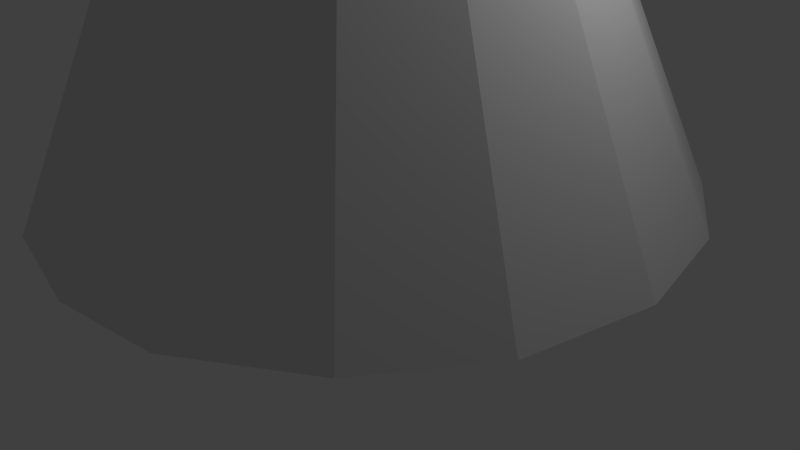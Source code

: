 # Source: tree2.blend  (saved by Blender 2.69.0; exported with 4.5.12 LTS)
import bpy
from mathutils import Matrix  # noqa: F401  (used for matrix-valued properties, if any)

bpy.ops.wm.read_factory_settings(use_empty=True)
scene = bpy.context.scene
scene.name = 'Scene'

# ---- collections
col_collection_1 = bpy.data.collections.new('Collection 1'); scene.collection.children.link(col_collection_1)

# ---- world
world_world = bpy.data.worlds.new('World'); scene.world = world_world
world_world.color = (0.05088, 0.05088, 0.05088)
world_world.use_sun_shadow = False
world_world.sun_shadow_jitter_overblur = 0.0
world_world.cycles.sampling_method = 'MANUAL'
world_world.cycles.sample_map_resolution = 256

# ---- cameras
cam_camera = bpy.data.cameras.new('Camera')
cam_camera.clip_end = 100.0
cam_camera.lens = 35.0
cam_camera.sensor_width = 32.0
cam_camera.sensor_height = 18.0
cam_camera.ortho_scale = 7.314
cam_camera.dof.focus_distance = 0.0
cam_camera.dof.aperture_fstop = 128.0

# ---- lights
light_lamp = bpy.data.lights.new('Lamp', 'POINT')
light_lamp.transmission_factor = 0.0
light_lamp.cutoff_distance = 30.0
light_lamp.energy = 100.0
light_lamp.shadow_buffer_clip_start = 1.001
light_lamp.shadow_soft_size = 0.1
light_lamp.shadow_maximum_resolution = 0.006
light_lamp.use_absolute_resolution = True
light_lamp.cycles.use_multiple_importance_sampling = False

# ---- meshes
me_cube_001 = bpy.data.meshes.new('Cube.001')
me_cube_001.from_pydata([(-1.0, -1.0, 0.0), (-1.0, 1.0, 0.0), (1.0, 1.0, 0.0), (1.0, -1.0, 0.0), (-2.918, -2.891, 1.0), (-2.796, 2.878, 1.0), (2.851, 2.864, 1.0), (2.783, -2.891, 1.0), (0.0, 0.0, 10.0), (0.0, 0.0, 10.0), (0.0, 0.0, 10.0), (0.0, 0.0, 10.0), (0.0, 4.0, 1.0), (0.0, 1.0, 0.0), (0.0, -4.0, 1.0), (0.0, -1.0, 0.0), (0.0, 0.0, 10.0), (0.0, 0.0, 10.0), (-4.0, 0.0, 1.0), (-1.0, 0.0, 0.0), (4.0, 0.0, 1.0), (1.0, 0.0, 0.0), (0.0, 0.0, 10.0), (0.0, 0.0, 10.0), (0.0, 0.0, 0.0), (0.0, 0.0, 10.0), (-0.5, 1.0, 0.0), (-1.6, -3.7, 1.0), (0.0, 0.0, 10.0), (-1.568, 3.717, 1.0), (-0.5, -1.0, 0.0), (0.0, 0.0, 10.0), (0.0, 0.0, 10.0), (-0.5, 0.0, 0.0), (1.527, 3.758, 1.0), (0.5, -1.0, 0.0), (0.0, 0.0, 10.0), (0.5, 1.0, 0.0), (1.4, -3.8, 1.0), (0.0, 0.0, 10.0), (0.5, 0.0, 0.0), (0.0, 0.0, 10.0), (-3.704, 1.568, 1.0), (1.0, 0.5, 0.0), (0.0, 0.0, 10.0), (-1.0, 0.5, 0.0), (3.663, 1.581, 1.0), (0.0, 0.0, 10.0), (0.0, 0.5, 0.0), (0.0, 0.0, 10.0), (0.0, 0.0, 10.0), (-0.5, 0.5, 0.0), (0.5, 0.5, 0.0), (0.0, 0.0, 10.0), (-1.0, -0.5, 0.0), (3.677, -1.609, 1.0), (0.0, 0.0, 10.0), (0.0, -0.5, 0.0), (0.0, 0.0, 10.0), (-3.8, -1.5, 1.0), (1.0, -0.5, 0.0), (0.0, 0.0, 10.0), (0.0, 0.0, 10.0), (-0.5, -0.5, 0.0), (0.5, -0.5, 0.0), (0.0, 0.0, 10.0)], [], [(42, 5, 1, 45), (34, 6, 2, 37), (55, 7, 3, 60), (27, 4, 0, 30), (52, 37, 2, 43), (38, 7, 11, 39), (50, 31, 9, 44), (46, 6, 10, 47), (29, 5, 9, 31), (59, 4, 8, 61), (29, 12, 13, 26), (38, 14, 15, 35), (51, 26, 13, 48), (27, 14, 17, 28), (53, 36, 16, 49), (34, 12, 16, 36), (59, 18, 19, 54), (46, 20, 21, 43), (64, 40, 21, 60), (62, 32, 22, 61), (55, 20, 23, 56), (42, 18, 22, 44), (63, 33, 24, 57), (65, 41, 25, 58), (14, 27, 30, 15), (49, 16, 31, 50), (12, 29, 31, 16), (5, 29, 26, 1), (45, 1, 26, 51), (4, 27, 28, 8), (58, 25, 32, 62), (54, 19, 33, 63), (12, 34, 37, 13), (48, 13, 37, 52), (14, 38, 39, 17), (7, 38, 35, 3), (47, 10, 36, 53), (6, 34, 36, 10), (57, 24, 40, 64), (56, 23, 41, 65), (18, 42, 45, 19), (40, 52, 43, 21), (32, 50, 44, 22), (20, 46, 47, 23), (33, 51, 48, 24), (41, 53, 49, 25), (6, 46, 43, 2), (5, 42, 44, 9), (25, 49, 50, 32), (19, 45, 51, 33), (24, 48, 52, 40), (23, 47, 53, 41), (20, 55, 60, 21), (18, 59, 61, 22), (4, 59, 54, 0), (35, 64, 60, 3), (28, 62, 61, 8), (7, 55, 56, 11), (30, 63, 57, 15), (39, 65, 58, 17), (17, 58, 62, 28), (0, 54, 63, 30), (15, 57, 64, 35), (11, 56, 65, 39)])
me_cube_001.use_remesh_preserve_volume = False
me_cube_001.use_remesh_preserve_attributes = False
me_cube_001.use_mirror_vertex_groups = False
me_cube_001.update()

# ---- objects
ob_cube = bpy.data.objects.new('Cube', me_cube_001)
ob_lamp = bpy.data.objects.new('Lamp', light_lamp)
ob_camera = bpy.data.objects.new('Camera', cam_camera)

# ---- transforms, parenting, visibility, modifiers, constraints
ob_cube.location = (0.0, 0.0, 0.0)
ob_cube.lineart.crease_threshold = 0.0
ob_lamp.location = (4.076, 1.005, 5.904)
ob_lamp.rotation_euler = (0.6503, 0.05522, 1.866)
ob_lamp.lock_rotations_4d = False
ob_lamp.empty_display_type = 'ARROWS'
ob_lamp.color = (0.0, 0.0, 0.0, 0.0)
ob_lamp.lineart.crease_threshold = 0.0
ob_camera.location = (7.481, -6.508, 5.344)
ob_camera.rotation_euler = (1.109, 0.01082, 0.8149)
ob_camera.lock_rotations_4d = False
ob_camera.empty_display_type = 'ARROWS'
ob_camera.color = (0.0, 0.0, 0.0, 0.0)
ob_camera.display_type = 'WIRE'
ob_camera.lineart.crease_threshold = 0.0

# ---- collection membership
col_collection_1.objects.link(ob_cube)
col_collection_1.objects.link(ob_lamp)
col_collection_1.objects.link(ob_camera)

# ---- scene / render settings (as saved in the file)
scene.camera = ob_camera
scene.frame_start = 1; scene.frame_end = 250; scene.frame_set(1)
scene.render.engine = 'BLENDER_EEVEE_NEXT'
scene.render.image_settings.color_mode = 'RGB'
scene.render.image_settings.compression = 90
scene.render.resolution_percentage = 50
scene.render.dither_intensity = 0.0
scene.render.bake_margin = 2
scene.cycles.use_denoising = False
scene.cycles.samples = 10
scene.cycles.sampling_pattern = 'TABULATED_SOBOL'
scene.cycles.light_sampling_threshold = 0.0
scene.cycles.use_adaptive_sampling = False
scene.cycles.use_light_tree = False
scene.cycles.blur_glossy = 0.0
scene.cycles.volume_bounces = 1
scene.cycles.pixel_filter_type = 'GAUSSIAN'
scene.cycles.sample_clamp_indirect = 0.0
scene.view_settings.view_transform = 'Standard'
bpy.context.view_layer.update()
